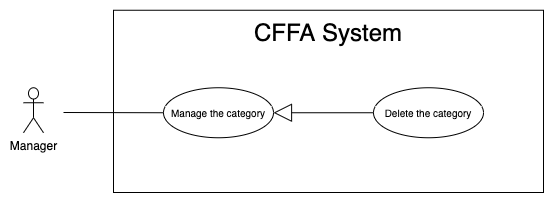

The diagram above was exported from draw.io. Its source (the exported page's mxGraphModel, read from the mxfile embedded in the PNG):
<mxGraphModel dx="946" dy="1715" grid="1" gridSize="10" guides="1" tooltips="1" connect="1" arrows="1" fold="1" page="1" pageScale="1" pageWidth="850" pageHeight="1100" math="0" shadow="0">
  <root>
    <mxCell id="Ge8WljeW_rJbDe3Iio-y-0" />
    <mxCell id="Ge8WljeW_rJbDe3Iio-y-1" parent="Ge8WljeW_rJbDe3Iio-y-0" />
    <mxCell id="Ge8WljeW_rJbDe3Iio-y-2" value="" style="rounded=0;whiteSpace=wrap;html=1;" vertex="1" parent="Ge8WljeW_rJbDe3Iio-y-1">
      <mxGeometry x="140" y="-1072.25" width="430" height="182.25" as="geometry" />
    </mxCell>
    <mxCell id="Ge8WljeW_rJbDe3Iio-y-3" value="&lt;span style=&quot;font-size: 24px&quot;&gt;CFFA System&lt;/span&gt;" style="text;html=1;strokeColor=none;fillColor=none;align=center;verticalAlign=middle;whiteSpace=wrap;rounded=0;" vertex="1" parent="Ge8WljeW_rJbDe3Iio-y-1">
      <mxGeometry x="190" y="-1060" width="330" height="20" as="geometry" />
    </mxCell>
    <mxCell id="Ge8WljeW_rJbDe3Iio-y-4" value="Manager" style="shape=umlActor;verticalLabelPosition=bottom;verticalAlign=top;html=1;outlineConnect=0;" vertex="1" parent="Ge8WljeW_rJbDe3Iio-y-1">
      <mxGeometry x="50" y="-994.75" width="20" height="45" as="geometry" />
    </mxCell>
    <mxCell id="Ge8WljeW_rJbDe3Iio-y-5" value="&lt;font style=&quot;font-size: 10px&quot;&gt;Manage the category&lt;br&gt;&lt;/font&gt;" style="ellipse;whiteSpace=wrap;html=1;fillColor=#ffffff;gradientColor=none;" vertex="1" parent="Ge8WljeW_rJbDe3Iio-y-1">
      <mxGeometry x="190" y="-994.75" width="110" height="50" as="geometry" />
    </mxCell>
    <mxCell id="Ge8WljeW_rJbDe3Iio-y-6" value="" style="endArrow=none;html=1;rounded=0;exitX=0;exitY=0.5;exitDx=0;exitDy=0;" edge="1" parent="Ge8WljeW_rJbDe3Iio-y-1" source="Ge8WljeW_rJbDe3Iio-y-5">
      <mxGeometry relative="1" as="geometry">
        <mxPoint x="631" y="-872.5" as="sourcePoint" />
        <mxPoint x="90" y="-970" as="targetPoint" />
      </mxGeometry>
    </mxCell>
    <mxCell id="Ge8WljeW_rJbDe3Iio-y-7" value="" style="endArrow=block;endSize=16;endFill=0;html=1;exitX=0;exitY=0.5;exitDx=0;exitDy=0;" edge="1" parent="Ge8WljeW_rJbDe3Iio-y-1" source="Ge8WljeW_rJbDe3Iio-y-8" target="Ge8WljeW_rJbDe3Iio-y-5">
      <mxGeometry width="160" relative="1" as="geometry">
        <mxPoint x="400" y="-972.25" as="sourcePoint" />
        <mxPoint x="270.03999999999996" y="-688.1379999999999" as="targetPoint" />
      </mxGeometry>
    </mxCell>
    <mxCell id="Ge8WljeW_rJbDe3Iio-y-8" value="&lt;font style=&quot;font-size: 10px&quot;&gt;Delete the category&lt;/font&gt;" style="ellipse;whiteSpace=wrap;html=1;fillColor=#ffffff;gradientColor=none;" vertex="1" parent="Ge8WljeW_rJbDe3Iio-y-1">
      <mxGeometry x="400" y="-994.75" width="110" height="50" as="geometry" />
    </mxCell>
  </root>
</mxGraphModel>